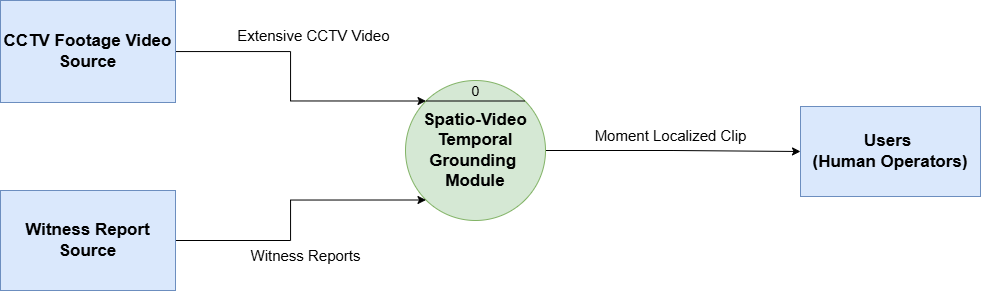

The diagram above was exported from draw.io. Its source (the exported page's mxGraphModel, read from the mxfile embedded in the PNG):
<mxGraphModel dx="837" dy="878" grid="1" gridSize="10" guides="1" tooltips="1" connect="1" arrows="1" fold="1" page="1" pageScale="1" pageWidth="850" pageHeight="1100" math="0" shadow="0">
  <root>
    <mxCell id="0" />
    <mxCell id="1" parent="0" />
    <mxCell id="ad8T3SacvycnIHhPxoZb-7" style="edgeStyle=orthogonalEdgeStyle;rounded=0;orthogonalLoop=1;jettySize=auto;html=1;entryX=0;entryY=0.5;entryDx=0;entryDy=0;" edge="1" parent="1" target="ad8T3SacvycnIHhPxoZb-26">
      <mxGeometry relative="1" as="geometry">
        <Array as="points">
          <mxPoint x="-250" y="150" />
          <mxPoint x="-250" y="-240" />
          <mxPoint x="-1280" y="-240" />
          <mxPoint x="-1280" y="60" />
        </Array>
        <mxPoint x="-330" y="150" as="sourcePoint" />
      </mxGeometry>
    </mxCell>
    <mxCell id="ad8T3SacvycnIHhPxoZb-154" style="edgeStyle=orthogonalEdgeStyle;rounded=0;orthogonalLoop=1;jettySize=auto;html=1;exitX=1;exitY=0.5;exitDx=0;exitDy=0;entryX=0;entryY=0.5;entryDx=0;entryDy=0;" edge="1" parent="1" source="ad8T3SacvycnIHhPxoZb-143" target="ad8T3SacvycnIHhPxoZb-144">
      <mxGeometry relative="1" as="geometry" />
    </mxCell>
    <mxCell id="ad8T3SacvycnIHhPxoZb-143" value="&lt;font&gt;&lt;b&gt;Spatio-Video Temporal Grounding&amp;nbsp;&lt;/b&gt;&lt;/font&gt;&lt;div&gt;&lt;b&gt;Module&lt;/b&gt;&lt;/div&gt;" style="ellipse;whiteSpace=wrap;html=1;aspect=fixed;fillColor=#d5e8d4;strokeColor=#82b366;fontSize=17;" vertex="1" parent="1">
      <mxGeometry x="1555" y="120" width="140" height="140" as="geometry" />
    </mxCell>
    <mxCell id="ad8T3SacvycnIHhPxoZb-144" value="&lt;b&gt;Users&amp;nbsp;&lt;br&gt;&lt;/b&gt;&lt;div&gt;&lt;b&gt;(Human Operators)&lt;/b&gt;&lt;/div&gt;" style="rounded=0;whiteSpace=wrap;html=1;fillColor=#dae8fc;strokeColor=#6c8ebf;fontSize=17;" vertex="1" parent="1">
      <mxGeometry x="1950" y="146" width="180" height="90" as="geometry" />
    </mxCell>
    <mxCell id="ad8T3SacvycnIHhPxoZb-152" style="edgeStyle=orthogonalEdgeStyle;rounded=0;orthogonalLoop=1;jettySize=auto;html=1;entryX=0;entryY=1;entryDx=0;entryDy=0;" edge="1" parent="1" source="ad8T3SacvycnIHhPxoZb-145" target="ad8T3SacvycnIHhPxoZb-143">
      <mxGeometry relative="1" as="geometry" />
    </mxCell>
    <mxCell id="ad8T3SacvycnIHhPxoZb-145" value="&lt;b&gt;Witness Report Source&lt;/b&gt;" style="rounded=0;whiteSpace=wrap;html=1;fillColor=#dae8fc;strokeColor=#6c8ebf;fontSize=17;" vertex="1" parent="1">
      <mxGeometry x="1150" y="230" width="175" height="100" as="geometry" />
    </mxCell>
    <mxCell id="ad8T3SacvycnIHhPxoZb-153" style="edgeStyle=orthogonalEdgeStyle;rounded=0;orthogonalLoop=1;jettySize=auto;html=1;entryX=0;entryY=0;entryDx=0;entryDy=0;" edge="1" parent="1" source="ad8T3SacvycnIHhPxoZb-146" target="ad8T3SacvycnIHhPxoZb-143">
      <mxGeometry relative="1" as="geometry" />
    </mxCell>
    <mxCell id="ad8T3SacvycnIHhPxoZb-146" value="&lt;span style=&quot;line-height: 15.6933px;&quot;&gt;&lt;font&gt;&lt;b&gt;CCTV Footage Video&lt;br&gt;Source&lt;/b&gt;&lt;/font&gt;&lt;/span&gt;" style="rounded=0;whiteSpace=wrap;html=1;fillColor=#dae8fc;strokeColor=#6c8ebf;fontSize=17;" vertex="1" parent="1">
      <mxGeometry x="1150" y="40" width="175" height="102" as="geometry" />
    </mxCell>
    <mxCell id="ad8T3SacvycnIHhPxoZb-150" value="" style="endArrow=none;html=1;rounded=0;exitX=0;exitY=0;exitDx=0;exitDy=0;entryX=1;entryY=0;entryDx=0;entryDy=0;" edge="1" parent="1" source="ad8T3SacvycnIHhPxoZb-143" target="ad8T3SacvycnIHhPxoZb-143">
      <mxGeometry width="50" height="50" relative="1" as="geometry">
        <mxPoint x="1580" y="120" as="sourcePoint" />
        <mxPoint x="1630" y="70" as="targetPoint" />
      </mxGeometry>
    </mxCell>
    <mxCell id="ad8T3SacvycnIHhPxoZb-151" value="&lt;font style=&quot;font-size: 14px;&quot;&gt;0&lt;/font&gt;" style="text;html=1;align=center;verticalAlign=middle;resizable=0;points=[];autosize=1;strokeColor=none;fillColor=none;strokeWidth=5;" vertex="1" parent="1">
      <mxGeometry x="1610" y="116" width="30" height="30" as="geometry" />
    </mxCell>
    <mxCell id="ad8T3SacvycnIHhPxoZb-166" value="Extensive CCTV Video&amp;nbsp;" style="text;html=1;align=center;verticalAlign=middle;resizable=0;points=[];autosize=1;strokeColor=none;fillColor=none;fontSize=15;" vertex="1" parent="1">
      <mxGeometry x="1375" y="60" width="180" height="30" as="geometry" />
    </mxCell>
    <mxCell id="ad8T3SacvycnIHhPxoZb-167" value="Moment Localized Clip" style="text;html=1;align=center;verticalAlign=middle;resizable=0;points=[];autosize=1;strokeColor=none;fillColor=none;fontSize=15;" vertex="1" parent="1">
      <mxGeometry x="1730" y="160" width="180" height="30" as="geometry" />
    </mxCell>
    <mxCell id="ad8T3SacvycnIHhPxoZb-168" value="Witness Reports" style="text;html=1;align=center;verticalAlign=middle;resizable=0;points=[];autosize=1;strokeColor=none;fillColor=none;fontSize=15;" vertex="1" parent="1">
      <mxGeometry x="1390" y="280" width="130" height="30" as="geometry" />
    </mxCell>
  </root>
</mxGraphModel>